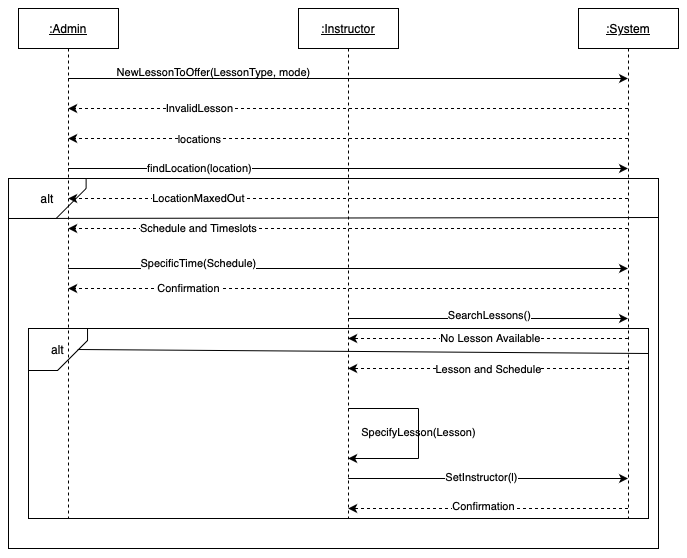

The diagram above was exported from draw.io. Its source (the exported page's mxGraphModel, read from the mxfile embedded in the PNG):
<mxGraphModel dx="1488" dy="664" grid="1" gridSize="10" guides="1" tooltips="1" connect="1" arrows="1" fold="1" page="1" pageScale="1" pageWidth="1100" pageHeight="850" math="0" shadow="0">
  <root>
    <mxCell id="0" />
    <mxCell id="1" parent="0" />
    <mxCell id="M3jKgV154y9o15oXg_Tw-26" value="" style="group" parent="1" vertex="1" connectable="0">
      <mxGeometry x="70" y="250" width="650" height="370" as="geometry" />
    </mxCell>
    <mxCell id="M3jKgV154y9o15oXg_Tw-27" value="" style="group" parent="M3jKgV154y9o15oXg_Tw-26" vertex="1" connectable="0">
      <mxGeometry width="650" height="370" as="geometry" />
    </mxCell>
    <mxCell id="M3jKgV154y9o15oXg_Tw-24" value="" style="rounded=0;whiteSpace=wrap;html=1;" parent="M3jKgV154y9o15oXg_Tw-27" vertex="1">
      <mxGeometry width="650" height="370" as="geometry" />
    </mxCell>
    <mxCell id="M3jKgV154y9o15oXg_Tw-25" value="alt" style="shape=card;whiteSpace=wrap;html=1;direction=west;" parent="M3jKgV154y9o15oXg_Tw-27" vertex="1">
      <mxGeometry width="77.61194029850746" height="40" as="geometry" />
    </mxCell>
    <mxCell id="M3jKgV154y9o15oXg_Tw-30" value="" style="endArrow=none;html=1;rounded=0;exitX=1;exitY=0;exitDx=0;exitDy=0;exitPerimeter=0;" parent="M3jKgV154y9o15oXg_Tw-27" source="M3jKgV154y9o15oXg_Tw-25" edge="1">
      <mxGeometry width="50" height="50" relative="1" as="geometry">
        <mxPoint x="77.61194029850746" y="39.31" as="sourcePoint" />
        <mxPoint x="650" y="39" as="targetPoint" />
      </mxGeometry>
    </mxCell>
    <mxCell id="M3jKgV154y9o15oXg_Tw-20" value="" style="group" parent="1" vertex="1" connectable="0">
      <mxGeometry x="90" y="400" width="620" height="190" as="geometry" />
    </mxCell>
    <mxCell id="M3jKgV154y9o15oXg_Tw-23" value="" style="group" parent="M3jKgV154y9o15oXg_Tw-20" vertex="1" connectable="0">
      <mxGeometry width="620" height="190" as="geometry" />
    </mxCell>
    <mxCell id="M3jKgV154y9o15oXg_Tw-19" value="" style="rounded=0;whiteSpace=wrap;html=1;" parent="M3jKgV154y9o15oXg_Tw-23" vertex="1">
      <mxGeometry width="620" height="190" as="geometry" />
    </mxCell>
    <mxCell id="M3jKgV154y9o15oXg_Tw-18" value="alt" style="shape=card;whiteSpace=wrap;html=1;direction=west;" parent="M3jKgV154y9o15oXg_Tw-23" vertex="1">
      <mxGeometry width="59.047619047619044" height="42" as="geometry" />
    </mxCell>
    <mxCell id="M3jKgV154y9o15oXg_Tw-31" value="" style="endArrow=none;html=1;rounded=0;" parent="M3jKgV154y9o15oXg_Tw-23" edge="1">
      <mxGeometry width="50" height="50" relative="1" as="geometry">
        <mxPoint x="49.2063492063492" y="21" as="sourcePoint" />
        <mxPoint x="620" y="25" as="targetPoint" />
      </mxGeometry>
    </mxCell>
    <mxCell id="uJbSKwxzyiqedkDT2_Vt-1" value="&lt;u&gt;:Admin&lt;/u&gt;" style="shape=umlLifeline;perimeter=lifelinePerimeter;whiteSpace=wrap;html=1;container=1;dropTarget=0;collapsible=0;recursiveResize=0;outlineConnect=0;portConstraint=eastwest;newEdgeStyle={&quot;curved&quot;:0,&quot;rounded&quot;:0};" parent="1" vertex="1">
      <mxGeometry x="80" y="80" width="100" height="510" as="geometry" />
    </mxCell>
    <mxCell id="uJbSKwxzyiqedkDT2_Vt-2" value="&lt;u&gt;:Instructor&lt;/u&gt;" style="shape=umlLifeline;perimeter=lifelinePerimeter;whiteSpace=wrap;html=1;container=1;dropTarget=0;collapsible=0;recursiveResize=0;outlineConnect=0;portConstraint=eastwest;newEdgeStyle={&quot;curved&quot;:0,&quot;rounded&quot;:0};" parent="1" vertex="1">
      <mxGeometry x="360" y="80" width="100" height="510" as="geometry" />
    </mxCell>
    <mxCell id="uJbSKwxzyiqedkDT2_Vt-3" value="&lt;u&gt;:System&lt;/u&gt;" style="shape=umlLifeline;perimeter=lifelinePerimeter;whiteSpace=wrap;html=1;container=1;dropTarget=0;collapsible=0;recursiveResize=0;outlineConnect=0;portConstraint=eastwest;newEdgeStyle={&quot;curved&quot;:0,&quot;rounded&quot;:0};" parent="1" vertex="1">
      <mxGeometry x="640" y="80" width="100" height="510" as="geometry" />
    </mxCell>
    <mxCell id="uJbSKwxzyiqedkDT2_Vt-4" value="" style="endArrow=classic;html=1;rounded=0;" parent="1" source="uJbSKwxzyiqedkDT2_Vt-1" target="uJbSKwxzyiqedkDT2_Vt-3" edge="1">
      <mxGeometry width="50" height="50" relative="1" as="geometry">
        <mxPoint x="270" y="230" as="sourcePoint" />
        <mxPoint x="320" y="180" as="targetPoint" />
        <Array as="points">
          <mxPoint x="400" y="150" />
        </Array>
      </mxGeometry>
    </mxCell>
    <mxCell id="uJbSKwxzyiqedkDT2_Vt-5" value="&lt;font style=&quot;font-size: 11px;&quot;&gt;NewLessonToOffer(LessonType, mode)&lt;/font&gt;" style="text;html=1;align=center;verticalAlign=middle;resizable=0;points=[];autosize=1;strokeColor=none;fillColor=none;" parent="1" vertex="1">
      <mxGeometry x="165" y="128" width="220" height="30" as="geometry" />
    </mxCell>
    <mxCell id="uJbSKwxzyiqedkDT2_Vt-6" value="" style="html=1;labelBackgroundColor=#ffffff;startArrow=none;startFill=0;startSize=6;endArrow=classic;endFill=1;endSize=6;jettySize=auto;orthogonalLoop=1;strokeWidth=1;dashed=1;fontSize=14;rounded=0;" parent="1" source="uJbSKwxzyiqedkDT2_Vt-3" target="uJbSKwxzyiqedkDT2_Vt-1" edge="1">
      <mxGeometry width="60" height="60" relative="1" as="geometry">
        <mxPoint x="430" y="360" as="sourcePoint" />
        <mxPoint x="490" y="300" as="targetPoint" />
        <Array as="points">
          <mxPoint x="400" y="180" />
        </Array>
      </mxGeometry>
    </mxCell>
    <mxCell id="uJbSKwxzyiqedkDT2_Vt-7" value="InvalidLesson" style="edgeLabel;html=1;align=center;verticalAlign=middle;resizable=0;points=[];" parent="uJbSKwxzyiqedkDT2_Vt-6" vertex="1" connectable="0">
      <mxGeometry x="-0.2011" relative="1" as="geometry">
        <mxPoint x="-206" as="offset" />
      </mxGeometry>
    </mxCell>
    <mxCell id="uJbSKwxzyiqedkDT2_Vt-8" value="" style="html=1;labelBackgroundColor=#ffffff;startArrow=none;startFill=0;startSize=6;endArrow=classic;endFill=1;endSize=6;jettySize=auto;orthogonalLoop=1;strokeWidth=1;dashed=1;fontSize=14;rounded=0;" parent="1" source="uJbSKwxzyiqedkDT2_Vt-3" target="uJbSKwxzyiqedkDT2_Vt-1" edge="1">
      <mxGeometry width="60" height="60" relative="1" as="geometry">
        <mxPoint x="490" y="340" as="sourcePoint" />
        <mxPoint x="550" y="280" as="targetPoint" />
        <Array as="points">
          <mxPoint x="410" y="210" />
        </Array>
      </mxGeometry>
    </mxCell>
    <mxCell id="uJbSKwxzyiqedkDT2_Vt-9" value="locations" style="edgeLabel;html=1;align=center;verticalAlign=middle;resizable=0;points=[];" parent="uJbSKwxzyiqedkDT2_Vt-8" vertex="1" connectable="0">
      <mxGeometry x="-0.2381" y="1" relative="1" as="geometry">
        <mxPoint x="-216" as="offset" />
      </mxGeometry>
    </mxCell>
    <mxCell id="uJbSKwxzyiqedkDT2_Vt-10" value="" style="endArrow=classic;html=1;rounded=0;" parent="1" source="uJbSKwxzyiqedkDT2_Vt-1" target="uJbSKwxzyiqedkDT2_Vt-3" edge="1">
      <mxGeometry width="50" height="50" relative="1" as="geometry">
        <mxPoint x="180" y="410" as="sourcePoint" />
        <mxPoint x="230" y="360" as="targetPoint" />
        <Array as="points">
          <mxPoint x="420" y="240" />
        </Array>
      </mxGeometry>
    </mxCell>
    <mxCell id="uJbSKwxzyiqedkDT2_Vt-11" value="findLocation(location)" style="edgeLabel;html=1;align=center;verticalAlign=middle;resizable=0;points=[];" parent="uJbSKwxzyiqedkDT2_Vt-10" vertex="1" connectable="0">
      <mxGeometry x="-0.2819" relative="1" as="geometry">
        <mxPoint x="-70" as="offset" />
      </mxGeometry>
    </mxCell>
    <mxCell id="uJbSKwxzyiqedkDT2_Vt-12" value="" style="html=1;labelBackgroundColor=#ffffff;startArrow=none;startFill=0;startSize=6;endArrow=classic;endFill=1;endSize=6;jettySize=auto;orthogonalLoop=1;strokeWidth=1;dashed=1;fontSize=14;rounded=0;" parent="1" source="uJbSKwxzyiqedkDT2_Vt-3" target="uJbSKwxzyiqedkDT2_Vt-1" edge="1">
      <mxGeometry width="60" height="60" relative="1" as="geometry">
        <mxPoint x="430" y="360" as="sourcePoint" />
        <mxPoint x="490" y="300" as="targetPoint" />
        <Array as="points">
          <mxPoint x="410" y="270" />
        </Array>
      </mxGeometry>
    </mxCell>
    <mxCell id="uJbSKwxzyiqedkDT2_Vt-13" value="LocationMaxedOut" style="edgeLabel;html=1;align=center;verticalAlign=middle;resizable=0;points=[];" parent="uJbSKwxzyiqedkDT2_Vt-12" vertex="1" connectable="0">
      <mxGeometry x="0.3288" y="1" relative="1" as="geometry">
        <mxPoint x="-58" y="-1" as="offset" />
      </mxGeometry>
    </mxCell>
    <mxCell id="uJbSKwxzyiqedkDT2_Vt-14" value="" style="html=1;labelBackgroundColor=#ffffff;startArrow=none;startFill=0;startSize=6;endArrow=classic;endFill=1;endSize=6;jettySize=auto;orthogonalLoop=1;strokeWidth=1;dashed=1;fontSize=14;rounded=0;" parent="1" source="uJbSKwxzyiqedkDT2_Vt-3" target="uJbSKwxzyiqedkDT2_Vt-1" edge="1">
      <mxGeometry width="60" height="60" relative="1" as="geometry">
        <mxPoint x="520" y="500" as="sourcePoint" />
        <mxPoint x="580" y="440" as="targetPoint" />
        <Array as="points">
          <mxPoint x="410" y="300" />
        </Array>
      </mxGeometry>
    </mxCell>
    <mxCell id="uJbSKwxzyiqedkDT2_Vt-15" value="Schedule and Timeslots" style="edgeLabel;html=1;align=center;verticalAlign=middle;resizable=0;points=[];" parent="uJbSKwxzyiqedkDT2_Vt-14" vertex="1" connectable="0">
      <mxGeometry x="0.2499" y="1" relative="1" as="geometry">
        <mxPoint x="-80" y="-1" as="offset" />
      </mxGeometry>
    </mxCell>
    <mxCell id="uJbSKwxzyiqedkDT2_Vt-16" value="" style="endArrow=classic;html=1;rounded=0;" parent="1" source="uJbSKwxzyiqedkDT2_Vt-1" target="uJbSKwxzyiqedkDT2_Vt-3" edge="1">
      <mxGeometry width="50" height="50" relative="1" as="geometry">
        <mxPoint x="220" y="480" as="sourcePoint" />
        <mxPoint x="270" y="430" as="targetPoint" />
        <Array as="points">
          <mxPoint x="410" y="340" />
        </Array>
      </mxGeometry>
    </mxCell>
    <mxCell id="uJbSKwxzyiqedkDT2_Vt-17" value="SpecificTime(Schedule)" style="edgeLabel;html=1;align=center;verticalAlign=middle;resizable=0;points=[];" parent="uJbSKwxzyiqedkDT2_Vt-16" vertex="1" connectable="0">
      <mxGeometry x="-0.2031" relative="1" as="geometry">
        <mxPoint x="-93" y="-5" as="offset" />
      </mxGeometry>
    </mxCell>
    <mxCell id="M3jKgV154y9o15oXg_Tw-1" value="" style="html=1;labelBackgroundColor=#ffffff;startArrow=none;startFill=0;startSize=6;endArrow=classic;endFill=1;endSize=6;jettySize=auto;orthogonalLoop=1;strokeWidth=1;dashed=1;fontSize=14;rounded=0;" parent="1" source="uJbSKwxzyiqedkDT2_Vt-3" target="uJbSKwxzyiqedkDT2_Vt-1" edge="1">
      <mxGeometry width="60" height="60" relative="1" as="geometry">
        <mxPoint x="530" y="500" as="sourcePoint" />
        <mxPoint x="590" y="440" as="targetPoint" />
        <Array as="points">
          <mxPoint x="410" y="360" />
        </Array>
      </mxGeometry>
    </mxCell>
    <mxCell id="M3jKgV154y9o15oXg_Tw-2" value="Confirmation" style="edgeLabel;html=1;align=center;verticalAlign=middle;resizable=0;points=[];" parent="M3jKgV154y9o15oXg_Tw-1" vertex="1" connectable="0">
      <mxGeometry x="-0.137" y="2" relative="1" as="geometry">
        <mxPoint x="-198" y="-2" as="offset" />
      </mxGeometry>
    </mxCell>
    <mxCell id="M3jKgV154y9o15oXg_Tw-3" value="" style="endArrow=classic;html=1;rounded=0;" parent="1" source="uJbSKwxzyiqedkDT2_Vt-2" target="uJbSKwxzyiqedkDT2_Vt-3" edge="1">
      <mxGeometry width="50" height="50" relative="1" as="geometry">
        <mxPoint x="480" y="475" as="sourcePoint" />
        <mxPoint x="530" y="425" as="targetPoint" />
        <Array as="points">
          <mxPoint x="550" y="390" />
        </Array>
      </mxGeometry>
    </mxCell>
    <mxCell id="M3jKgV154y9o15oXg_Tw-4" value="SearchLessons()" style="edgeLabel;html=1;align=center;verticalAlign=middle;resizable=0;points=[];" parent="M3jKgV154y9o15oXg_Tw-3" vertex="1" connectable="0">
      <mxGeometry x="-0.0858" y="3" relative="1" as="geometry">
        <mxPoint x="13" as="offset" />
      </mxGeometry>
    </mxCell>
    <mxCell id="M3jKgV154y9o15oXg_Tw-5" value="" style="html=1;labelBackgroundColor=#ffffff;startArrow=none;startFill=0;startSize=6;endArrow=classic;endFill=1;endSize=6;jettySize=auto;orthogonalLoop=1;strokeWidth=1;dashed=1;fontSize=14;rounded=0;" parent="1" source="uJbSKwxzyiqedkDT2_Vt-3" target="uJbSKwxzyiqedkDT2_Vt-2" edge="1">
      <mxGeometry width="60" height="60" relative="1" as="geometry">
        <mxPoint x="610" y="510" as="sourcePoint" />
        <mxPoint x="670" y="450" as="targetPoint" />
        <Array as="points">
          <mxPoint x="560" y="410" />
        </Array>
      </mxGeometry>
    </mxCell>
    <mxCell id="M3jKgV154y9o15oXg_Tw-6" value="No Lesson Available" style="edgeLabel;html=1;align=center;verticalAlign=middle;resizable=0;points=[];" parent="M3jKgV154y9o15oXg_Tw-5" vertex="1" connectable="0">
      <mxGeometry x="-0.0128" relative="1" as="geometry">
        <mxPoint as="offset" />
      </mxGeometry>
    </mxCell>
    <mxCell id="M3jKgV154y9o15oXg_Tw-7" value="" style="html=1;labelBackgroundColor=#ffffff;startArrow=none;startFill=0;startSize=6;endArrow=classic;endFill=1;endSize=6;jettySize=auto;orthogonalLoop=1;strokeWidth=1;dashed=1;fontSize=14;rounded=0;" parent="1" source="uJbSKwxzyiqedkDT2_Vt-3" target="uJbSKwxzyiqedkDT2_Vt-2" edge="1">
      <mxGeometry width="60" height="60" relative="1" as="geometry">
        <mxPoint x="590" y="510" as="sourcePoint" />
        <mxPoint x="650" y="450" as="targetPoint" />
        <Array as="points">
          <mxPoint x="560" y="440" />
        </Array>
      </mxGeometry>
    </mxCell>
    <mxCell id="M3jKgV154y9o15oXg_Tw-8" value="Lesson and Schedule" style="edgeLabel;html=1;align=center;verticalAlign=middle;resizable=0;points=[];" parent="M3jKgV154y9o15oXg_Tw-7" vertex="1" connectable="0">
      <mxGeometry x="0.1055" y="1" relative="1" as="geometry">
        <mxPoint x="15" as="offset" />
      </mxGeometry>
    </mxCell>
    <mxCell id="M3jKgV154y9o15oXg_Tw-10" value="" style="endArrow=none;html=1;rounded=0;" parent="1" edge="1">
      <mxGeometry width="50" height="50" relative="1" as="geometry">
        <mxPoint x="409.8103448275863" y="480" as="sourcePoint" />
        <mxPoint x="480" y="480" as="targetPoint" />
      </mxGeometry>
    </mxCell>
    <mxCell id="M3jKgV154y9o15oXg_Tw-11" value="" style="endArrow=none;html=1;rounded=0;" parent="1" edge="1">
      <mxGeometry width="50" height="50" relative="1" as="geometry">
        <mxPoint x="480" y="530" as="sourcePoint" />
        <mxPoint x="480" y="480" as="targetPoint" />
      </mxGeometry>
    </mxCell>
    <mxCell id="M3jKgV154y9o15oXg_Tw-12" value="" style="endArrow=classic;html=1;rounded=0;" parent="1" target="uJbSKwxzyiqedkDT2_Vt-2" edge="1">
      <mxGeometry width="50" height="50" relative="1" as="geometry">
        <mxPoint x="480" y="530" as="sourcePoint" />
        <mxPoint x="530" y="560" as="targetPoint" />
      </mxGeometry>
    </mxCell>
    <mxCell id="M3jKgV154y9o15oXg_Tw-13" value="&lt;font style=&quot;font-size: 11px;&quot;&gt;SpecifyLesson(Lesson)&lt;/font&gt;" style="text;html=1;align=center;verticalAlign=middle;resizable=0;points=[];autosize=1;strokeColor=none;fillColor=none;" parent="1" vertex="1">
      <mxGeometry x="410" y="488" width="140" height="30" as="geometry" />
    </mxCell>
    <mxCell id="M3jKgV154y9o15oXg_Tw-14" value="" style="endArrow=classic;html=1;rounded=0;" parent="1" source="uJbSKwxzyiqedkDT2_Vt-2" target="uJbSKwxzyiqedkDT2_Vt-3" edge="1">
      <mxGeometry width="50" height="50" relative="1" as="geometry">
        <mxPoint x="490" y="610" as="sourcePoint" />
        <mxPoint x="540" y="560" as="targetPoint" />
        <Array as="points">
          <mxPoint x="570" y="550" />
        </Array>
      </mxGeometry>
    </mxCell>
    <mxCell id="M3jKgV154y9o15oXg_Tw-15" value="SetInstructor(l)" style="edgeLabel;html=1;align=center;verticalAlign=middle;resizable=0;points=[];" parent="M3jKgV154y9o15oXg_Tw-14" vertex="1" connectable="0">
      <mxGeometry x="-0.0464" y="1" relative="1" as="geometry">
        <mxPoint as="offset" />
      </mxGeometry>
    </mxCell>
    <mxCell id="M3jKgV154y9o15oXg_Tw-16" value="" style="html=1;labelBackgroundColor=#ffffff;startArrow=none;startFill=0;startSize=6;endArrow=classic;endFill=1;endSize=6;jettySize=auto;orthogonalLoop=1;strokeWidth=1;dashed=1;fontSize=14;rounded=0;" parent="1" source="uJbSKwxzyiqedkDT2_Vt-3" target="uJbSKwxzyiqedkDT2_Vt-2" edge="1">
      <mxGeometry width="60" height="60" relative="1" as="geometry">
        <mxPoint x="540" y="640" as="sourcePoint" />
        <mxPoint x="600" y="580" as="targetPoint" />
        <Array as="points">
          <mxPoint x="570" y="580" />
        </Array>
      </mxGeometry>
    </mxCell>
    <mxCell id="M3jKgV154y9o15oXg_Tw-17" value="Confirmation" style="edgeLabel;html=1;align=center;verticalAlign=middle;resizable=0;points=[];" parent="M3jKgV154y9o15oXg_Tw-16" vertex="1" connectable="0">
      <mxGeometry x="0.0365" y="-2" relative="1" as="geometry">
        <mxPoint as="offset" />
      </mxGeometry>
    </mxCell>
  </root>
</mxGraphModel>